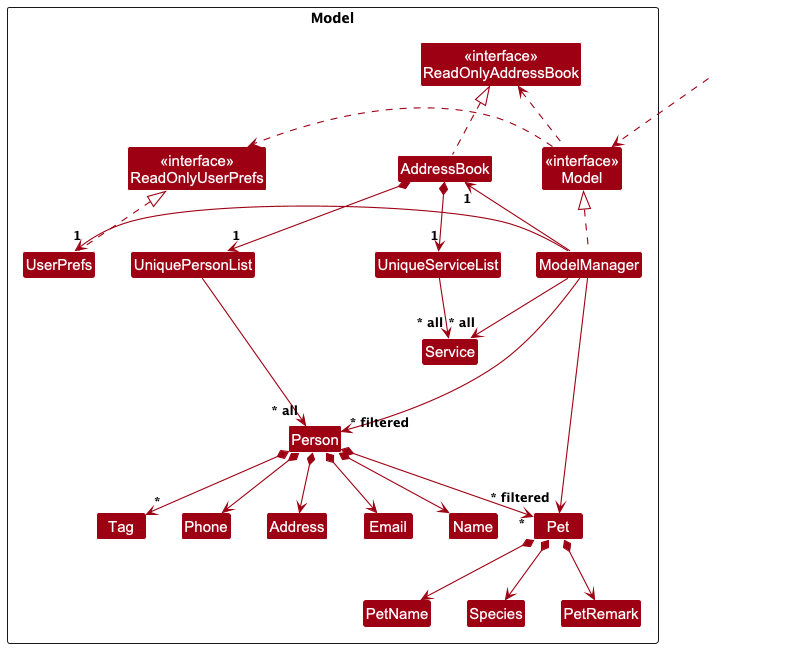

The diagram above was rendered by PlantUML. Its source (embedded in the PNG):
@startuml
!include style.puml
skinparam arrowThickness 1.1
skinparam arrowColor MODEL_COLOR
skinparam classBackgroundColor MODEL_COLOR

Package Model as ModelPackage <<Rectangle>>{
Class "<<interface>>\nReadOnlyAddressBook" as ReadOnlyAddressBook
Class "<<interface>>\nReadOnlyUserPrefs" as ReadOnlyUserPrefs
Class "<<interface>>\nModel" as Model
Class AddressBook
Class ModelManager
Class UserPrefs

Class UniquePersonList
Class UniqueServiceList
Class Person
Class Pet
Class PetName
Class Species
Class PetRemark
Class Service
Class Address
Class Email
Class Name
Class Phone
Class Tag

Class I #FFFFFF
}

Class HiddenOutside #FFFFFF
HiddenOutside ..> Model

AddressBook .up.|> ReadOnlyAddressBook

ModelManager .up.|> Model
Model .right.> ReadOnlyUserPrefs
Model .left.> ReadOnlyAddressBook
ModelManager -left-> "1" AddressBook
ModelManager -right-> "1" UserPrefs
UserPrefs .up.|> ReadOnlyUserPrefs

AddressBook *--> "1" UniquePersonList
AddressBook *--> "1" UniqueServiceList
UniquePersonList --> "~* all" Person
UniqueServiceList --> "~* all" Service
Person *--> Name
Person *--> Phone
Person *--> Email
Person *--> Address
Person *--> "*" Tag
Person *--> "*" Pet
Pet *--> PetName
Pet *--> Species
Pet *--> PetRemark

Person -[hidden]up--> I
UniquePersonList -[hidden]right-> I
UniqueServiceList -[hidden]left-> I

Name -[hidden]right-> Phone
Phone -[hidden]right-> Address
Address -[hidden]right-> Email
PetName -[hidden]right-> Species
Species -[hidden]right-> PetRemark

ModelManager --> "~* filtered" Person
ModelManager --> "~* all" Service
ModelManager --> "~* filtered" Pet
@enduml